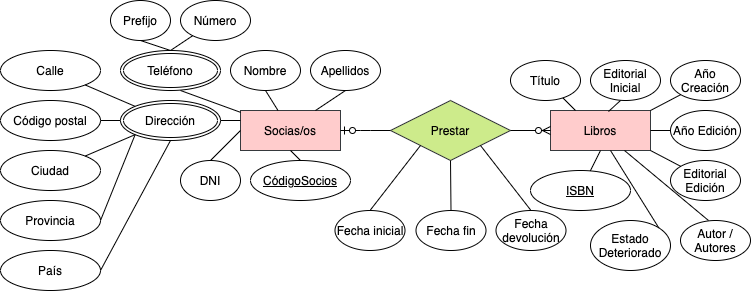

The diagram above was exported from draw.io. Its source (the exported page's mxGraphModel, read from the mxfile embedded in the PNG):
<mxGraphModel dx="786" dy="365" grid="1" gridSize="10" guides="1" tooltips="1" connect="1" arrows="1" fold="1" page="1" pageScale="1" pageWidth="827" pageHeight="1169" math="0" shadow="0">
  <root>
    <mxCell id="0" />
    <mxCell id="1" parent="0" />
    <mxCell id="cCmnmLt3aLhXC3DxUWEb-1" value="Socias/os" style="whiteSpace=wrap;html=1;align=center;fillColor=#ffcccc;strokeColor=#36393d;" vertex="1" parent="1">
      <mxGeometry x="270" y="230" width="100" height="40" as="geometry" />
    </mxCell>
    <mxCell id="cCmnmLt3aLhXC3DxUWEb-2" value="CódigoSocios" style="ellipse;whiteSpace=wrap;html=1;align=center;fontStyle=4;" vertex="1" parent="1">
      <mxGeometry x="280" y="280" width="100" height="40" as="geometry" />
    </mxCell>
    <mxCell id="cCmnmLt3aLhXC3DxUWEb-3" value="DNI" style="ellipse;whiteSpace=wrap;html=1;align=center;" vertex="1" parent="1">
      <mxGeometry x="210" y="280" width="60" height="40" as="geometry" />
    </mxCell>
    <mxCell id="cCmnmLt3aLhXC3DxUWEb-6" value="Nombre" style="ellipse;whiteSpace=wrap;html=1;align=center;" vertex="1" parent="1">
      <mxGeometry x="260" y="170" width="70" height="40" as="geometry" />
    </mxCell>
    <mxCell id="cCmnmLt3aLhXC3DxUWEb-7" value="Apellidos" style="ellipse;whiteSpace=wrap;html=1;align=center;" vertex="1" parent="1">
      <mxGeometry x="340" y="170" width="70" height="40" as="geometry" />
    </mxCell>
    <mxCell id="cCmnmLt3aLhXC3DxUWEb-8" value="Dirección" style="ellipse;shape=doubleEllipse;margin=3;whiteSpace=wrap;html=1;align=center;" vertex="1" parent="1">
      <mxGeometry x="150" y="220" width="100" height="40" as="geometry" />
    </mxCell>
    <mxCell id="cCmnmLt3aLhXC3DxUWEb-9" value="Teléfono" style="ellipse;shape=doubleEllipse;margin=3;whiteSpace=wrap;html=1;align=center;" vertex="1" parent="1">
      <mxGeometry x="150" y="170" width="100" height="40" as="geometry" />
    </mxCell>
    <mxCell id="cCmnmLt3aLhXC3DxUWEb-11" value="Calle" style="ellipse;whiteSpace=wrap;html=1;align=center;" vertex="1" parent="1">
      <mxGeometry x="30" y="170" width="100" height="40" as="geometry" />
    </mxCell>
    <mxCell id="cCmnmLt3aLhXC3DxUWEb-12" value="Código postal" style="ellipse;whiteSpace=wrap;html=1;align=center;" vertex="1" parent="1">
      <mxGeometry x="30" y="220" width="100" height="40" as="geometry" />
    </mxCell>
    <mxCell id="cCmnmLt3aLhXC3DxUWEb-13" value="Ciudad" style="ellipse;whiteSpace=wrap;html=1;align=center;" vertex="1" parent="1">
      <mxGeometry x="30" y="270" width="100" height="40" as="geometry" />
    </mxCell>
    <mxCell id="cCmnmLt3aLhXC3DxUWEb-14" value="Provincia" style="ellipse;whiteSpace=wrap;html=1;align=center;" vertex="1" parent="1">
      <mxGeometry x="30" y="320" width="100" height="40" as="geometry" />
    </mxCell>
    <mxCell id="cCmnmLt3aLhXC3DxUWEb-15" value="País" style="ellipse;whiteSpace=wrap;html=1;align=center;" vertex="1" parent="1">
      <mxGeometry x="30" y="370" width="100" height="40" as="geometry" />
    </mxCell>
    <mxCell id="cCmnmLt3aLhXC3DxUWEb-16" value="Número" style="ellipse;whiteSpace=wrap;html=1;align=center;" vertex="1" parent="1">
      <mxGeometry x="210" y="120" width="70" height="40" as="geometry" />
    </mxCell>
    <mxCell id="cCmnmLt3aLhXC3DxUWEb-17" value="Prefijo" style="ellipse;whiteSpace=wrap;html=1;align=center;" vertex="1" parent="1">
      <mxGeometry x="140" y="120" width="60" height="40" as="geometry" />
    </mxCell>
    <mxCell id="cCmnmLt3aLhXC3DxUWEb-19" value="" style="endArrow=none;html=1;rounded=0;entryX=0.5;entryY=0;entryDx=0;entryDy=0;exitX=0.5;exitY=1;exitDx=0;exitDy=0;" edge="1" parent="1" source="cCmnmLt3aLhXC3DxUWEb-1" target="cCmnmLt3aLhXC3DxUWEb-2">
      <mxGeometry relative="1" as="geometry">
        <mxPoint x="210" y="260" as="sourcePoint" />
        <mxPoint x="370" y="260" as="targetPoint" />
      </mxGeometry>
    </mxCell>
    <mxCell id="cCmnmLt3aLhXC3DxUWEb-20" value="" style="endArrow=none;html=1;rounded=0;exitX=0.5;exitY=0;exitDx=0;exitDy=0;entryX=0;entryY=0.5;entryDx=0;entryDy=0;" edge="1" parent="1" source="cCmnmLt3aLhXC3DxUWEb-3" target="cCmnmLt3aLhXC3DxUWEb-1">
      <mxGeometry relative="1" as="geometry">
        <mxPoint x="210" y="260" as="sourcePoint" />
        <mxPoint x="370" y="260" as="targetPoint" />
      </mxGeometry>
    </mxCell>
    <mxCell id="cCmnmLt3aLhXC3DxUWEb-21" value="" style="endArrow=none;html=1;rounded=0;exitX=0;exitY=0.25;exitDx=0;exitDy=0;" edge="1" parent="1" source="cCmnmLt3aLhXC3DxUWEb-1" target="cCmnmLt3aLhXC3DxUWEb-8">
      <mxGeometry relative="1" as="geometry">
        <mxPoint x="250" y="290" as="sourcePoint" />
        <mxPoint x="280" y="260" as="targetPoint" />
      </mxGeometry>
    </mxCell>
    <mxCell id="cCmnmLt3aLhXC3DxUWEb-22" value="" style="endArrow=none;html=1;rounded=0;entryX=0;entryY=0;entryDx=0;entryDy=0;" edge="1" parent="1" source="cCmnmLt3aLhXC3DxUWEb-11" target="cCmnmLt3aLhXC3DxUWEb-8">
      <mxGeometry relative="1" as="geometry">
        <mxPoint x="260" y="300" as="sourcePoint" />
        <mxPoint x="290" y="270" as="targetPoint" />
      </mxGeometry>
    </mxCell>
    <mxCell id="cCmnmLt3aLhXC3DxUWEb-23" value="" style="endArrow=none;html=1;rounded=0;entryX=1;entryY=0.5;entryDx=0;entryDy=0;" edge="1" parent="1" source="cCmnmLt3aLhXC3DxUWEb-8" target="cCmnmLt3aLhXC3DxUWEb-12">
      <mxGeometry relative="1" as="geometry">
        <mxPoint x="270" y="310" as="sourcePoint" />
        <mxPoint x="300" y="280" as="targetPoint" />
      </mxGeometry>
    </mxCell>
    <mxCell id="cCmnmLt3aLhXC3DxUWEb-24" value="" style="endArrow=none;html=1;rounded=0;entryX=0;entryY=1;entryDx=0;entryDy=0;" edge="1" parent="1" source="cCmnmLt3aLhXC3DxUWEb-13" target="cCmnmLt3aLhXC3DxUWEb-8">
      <mxGeometry relative="1" as="geometry">
        <mxPoint x="280" y="320" as="sourcePoint" />
        <mxPoint x="310" y="290" as="targetPoint" />
      </mxGeometry>
    </mxCell>
    <mxCell id="cCmnmLt3aLhXC3DxUWEb-25" value="" style="endArrow=none;html=1;rounded=0;exitX=1;exitY=0.5;exitDx=0;exitDy=0;entryX=0;entryY=1;entryDx=0;entryDy=0;" edge="1" parent="1" source="cCmnmLt3aLhXC3DxUWEb-14" target="cCmnmLt3aLhXC3DxUWEb-8">
      <mxGeometry relative="1" as="geometry">
        <mxPoint x="124.62659140948563" y="285.572253579381" as="sourcePoint" />
        <mxPoint x="170" y="264" as="targetPoint" />
      </mxGeometry>
    </mxCell>
    <mxCell id="cCmnmLt3aLhXC3DxUWEb-26" value="" style="endArrow=none;html=1;rounded=0;entryX=0.5;entryY=1;entryDx=0;entryDy=0;exitX=1;exitY=0.5;exitDx=0;exitDy=0;" edge="1" parent="1" source="cCmnmLt3aLhXC3DxUWEb-15" target="cCmnmLt3aLhXC3DxUWEb-8">
      <mxGeometry relative="1" as="geometry">
        <mxPoint x="134.62659140948563" y="295.572253579381" as="sourcePoint" />
        <mxPoint x="184.64466094067257" y="274.14213562373106" as="targetPoint" />
      </mxGeometry>
    </mxCell>
    <mxCell id="cCmnmLt3aLhXC3DxUWEb-27" value="" style="endArrow=none;html=1;rounded=0;" edge="1" parent="1" source="cCmnmLt3aLhXC3DxUWEb-1">
      <mxGeometry relative="1" as="geometry">
        <mxPoint x="144.62659140948563" y="305.572253579381" as="sourcePoint" />
        <mxPoint x="210" y="210" as="targetPoint" />
      </mxGeometry>
    </mxCell>
    <mxCell id="cCmnmLt3aLhXC3DxUWEb-28" value="" style="endArrow=none;html=1;rounded=0;entryX=0.5;entryY=1;entryDx=0;entryDy=0;exitX=0.5;exitY=0;exitDx=0;exitDy=0;" edge="1" parent="1" source="cCmnmLt3aLhXC3DxUWEb-9" target="cCmnmLt3aLhXC3DxUWEb-17">
      <mxGeometry relative="1" as="geometry">
        <mxPoint x="154.62659140948563" y="315.572253579381" as="sourcePoint" />
        <mxPoint x="204.64466094067257" y="294.14213562373106" as="targetPoint" />
      </mxGeometry>
    </mxCell>
    <mxCell id="cCmnmLt3aLhXC3DxUWEb-29" value="" style="endArrow=none;html=1;rounded=0;exitX=0.5;exitY=0;exitDx=0;exitDy=0;" edge="1" parent="1" source="cCmnmLt3aLhXC3DxUWEb-9" target="cCmnmLt3aLhXC3DxUWEb-16">
      <mxGeometry relative="1" as="geometry">
        <mxPoint x="164.62659140948563" y="325.572253579381" as="sourcePoint" />
        <mxPoint x="214.64466094067257" y="304.14213562373106" as="targetPoint" />
      </mxGeometry>
    </mxCell>
    <mxCell id="cCmnmLt3aLhXC3DxUWEb-30" value="" style="endArrow=none;html=1;rounded=0;exitX=0.5;exitY=1;exitDx=0;exitDy=0;" edge="1" parent="1" source="cCmnmLt3aLhXC3DxUWEb-6" target="cCmnmLt3aLhXC3DxUWEb-1">
      <mxGeometry relative="1" as="geometry">
        <mxPoint x="174.62659140948563" y="335.572253579381" as="sourcePoint" />
        <mxPoint x="224.64466094067257" y="314.14213562373106" as="targetPoint" />
      </mxGeometry>
    </mxCell>
    <mxCell id="cCmnmLt3aLhXC3DxUWEb-31" value="" style="endArrow=none;html=1;rounded=0;entryX=0.5;entryY=1;entryDx=0;entryDy=0;exitX=0.75;exitY=0;exitDx=0;exitDy=0;" edge="1" parent="1" source="cCmnmLt3aLhXC3DxUWEb-1" target="cCmnmLt3aLhXC3DxUWEb-7">
      <mxGeometry relative="1" as="geometry">
        <mxPoint x="184.62659140948563" y="345.572253579381" as="sourcePoint" />
        <mxPoint x="234.64466094067257" y="324.14213562373106" as="targetPoint" />
      </mxGeometry>
    </mxCell>
    <mxCell id="cCmnmLt3aLhXC3DxUWEb-32" value="Libros" style="whiteSpace=wrap;html=1;align=center;fillColor=#ffcccc;strokeColor=#36393d;" vertex="1" parent="1">
      <mxGeometry x="580" y="230" width="100" height="40" as="geometry" />
    </mxCell>
    <mxCell id="cCmnmLt3aLhXC3DxUWEb-33" value="Prestar" style="shape=rhombus;perimeter=rhombusPerimeter;whiteSpace=wrap;html=1;align=center;fillColor=#cdeb8b;strokeColor=#36393d;" vertex="1" parent="1">
      <mxGeometry x="420" y="220" width="120" height="60" as="geometry" />
    </mxCell>
    <mxCell id="cCmnmLt3aLhXC3DxUWEb-34" value="" style="edgeStyle=entityRelationEdgeStyle;fontSize=12;html=1;endArrow=ERzeroToOne;endFill=1;exitX=0;exitY=0.5;exitDx=0;exitDy=0;entryX=1;entryY=0.5;entryDx=0;entryDy=0;" edge="1" parent="1" source="cCmnmLt3aLhXC3DxUWEb-33" target="cCmnmLt3aLhXC3DxUWEb-1">
      <mxGeometry width="100" height="100" relative="1" as="geometry">
        <mxPoint x="260" y="330" as="sourcePoint" />
        <mxPoint x="360" y="230" as="targetPoint" />
      </mxGeometry>
    </mxCell>
    <mxCell id="cCmnmLt3aLhXC3DxUWEb-35" value="" style="edgeStyle=entityRelationEdgeStyle;fontSize=12;html=1;endArrow=ERzeroToMany;endFill=1;exitX=1;exitY=0.5;exitDx=0;exitDy=0;" edge="1" parent="1" source="cCmnmLt3aLhXC3DxUWEb-33">
      <mxGeometry width="100" height="100" relative="1" as="geometry">
        <mxPoint x="530" y="350" as="sourcePoint" />
        <mxPoint x="580" y="250" as="targetPoint" />
      </mxGeometry>
    </mxCell>
    <mxCell id="cCmnmLt3aLhXC3DxUWEb-36" value="Título" style="ellipse;whiteSpace=wrap;html=1;align=center;" vertex="1" parent="1">
      <mxGeometry x="540" y="180" width="70" height="40" as="geometry" />
    </mxCell>
    <mxCell id="cCmnmLt3aLhXC3DxUWEb-37" value="Editorial&lt;br&gt;Inicial" style="ellipse;whiteSpace=wrap;html=1;align=center;" vertex="1" parent="1">
      <mxGeometry x="620" y="180" width="70" height="40" as="geometry" />
    </mxCell>
    <mxCell id="cCmnmLt3aLhXC3DxUWEb-38" value="Año Creación" style="ellipse;whiteSpace=wrap;html=1;align=center;" vertex="1" parent="1">
      <mxGeometry x="700" y="180" width="70" height="40" as="geometry" />
    </mxCell>
    <mxCell id="cCmnmLt3aLhXC3DxUWEb-39" value="Año Edición" style="ellipse;whiteSpace=wrap;html=1;align=center;" vertex="1" parent="1">
      <mxGeometry x="700" y="230" width="70" height="40" as="geometry" />
    </mxCell>
    <mxCell id="cCmnmLt3aLhXC3DxUWEb-40" value="Editorial Edición" style="ellipse;whiteSpace=wrap;html=1;align=center;" vertex="1" parent="1">
      <mxGeometry x="700" y="280" width="70" height="40" as="geometry" />
    </mxCell>
    <mxCell id="cCmnmLt3aLhXC3DxUWEb-41" value="ISBN" style="ellipse;whiteSpace=wrap;html=1;align=center;fontStyle=4;" vertex="1" parent="1">
      <mxGeometry x="560" y="290" width="100" height="40" as="geometry" />
    </mxCell>
    <mxCell id="cCmnmLt3aLhXC3DxUWEb-42" value="Autor / Autores" style="ellipse;whiteSpace=wrap;html=1;align=center;" vertex="1" parent="1">
      <mxGeometry x="710" y="340" width="70" height="40" as="geometry" />
    </mxCell>
    <mxCell id="cCmnmLt3aLhXC3DxUWEb-43" value="Estado Deteriorado" style="ellipse;whiteSpace=wrap;html=1;align=center;" vertex="1" parent="1">
      <mxGeometry x="620" y="340" width="80" height="50" as="geometry" />
    </mxCell>
    <mxCell id="cCmnmLt3aLhXC3DxUWEb-45" value="Fecha inicial" style="ellipse;whiteSpace=wrap;html=1;align=center;" vertex="1" parent="1">
      <mxGeometry x="364.5" y="330" width="70" height="40" as="geometry" />
    </mxCell>
    <mxCell id="cCmnmLt3aLhXC3DxUWEb-46" value="Fecha fin" style="ellipse;whiteSpace=wrap;html=1;align=center;" vertex="1" parent="1">
      <mxGeometry x="445.5" y="330" width="70" height="40" as="geometry" />
    </mxCell>
    <mxCell id="cCmnmLt3aLhXC3DxUWEb-47" value="Fecha devolución" style="ellipse;whiteSpace=wrap;html=1;align=center;" vertex="1" parent="1">
      <mxGeometry x="525.5" y="330" width="70" height="40" as="geometry" />
    </mxCell>
    <mxCell id="cCmnmLt3aLhXC3DxUWEb-49" value="" style="endArrow=none;html=1;rounded=0;exitX=0.5;exitY=0;exitDx=0;exitDy=0;entryX=0;entryY=1;entryDx=0;entryDy=0;" edge="1" parent="1" source="cCmnmLt3aLhXC3DxUWEb-45" target="cCmnmLt3aLhXC3DxUWEb-33">
      <mxGeometry relative="1" as="geometry">
        <mxPoint x="380" y="340" as="sourcePoint" />
        <mxPoint x="455.25126265847075" y="324.1421356237312" as="targetPoint" />
      </mxGeometry>
    </mxCell>
    <mxCell id="cCmnmLt3aLhXC3DxUWEb-50" value="" style="endArrow=none;html=1;rounded=0;entryX=0.5;entryY=1;entryDx=0;entryDy=0;exitX=0.5;exitY=0;exitDx=0;exitDy=0;" edge="1" parent="1" source="cCmnmLt3aLhXC3DxUWEb-46" target="cCmnmLt3aLhXC3DxUWEb-33">
      <mxGeometry relative="1" as="geometry">
        <mxPoint x="365" y="250" as="sourcePoint" />
        <mxPoint x="480" y="330" as="targetPoint" />
      </mxGeometry>
    </mxCell>
    <mxCell id="cCmnmLt3aLhXC3DxUWEb-51" value="" style="endArrow=none;html=1;rounded=0;entryX=0.5;entryY=0;entryDx=0;entryDy=0;exitX=1;exitY=1;exitDx=0;exitDy=0;" edge="1" parent="1" source="cCmnmLt3aLhXC3DxUWEb-33" target="cCmnmLt3aLhXC3DxUWEb-47">
      <mxGeometry relative="1" as="geometry">
        <mxPoint x="504.74873734152925" y="324.14213562373095" as="sourcePoint" />
        <mxPoint x="405" y="240" as="targetPoint" />
      </mxGeometry>
    </mxCell>
    <mxCell id="cCmnmLt3aLhXC3DxUWEb-52" value="" style="endArrow=none;html=1;rounded=0;entryX=0.25;entryY=0;entryDx=0;entryDy=0;" edge="1" parent="1" source="cCmnmLt3aLhXC3DxUWEb-36" target="cCmnmLt3aLhXC3DxUWEb-32">
      <mxGeometry relative="1" as="geometry">
        <mxPoint x="430" y="280" as="sourcePoint" />
        <mxPoint x="590" y="280" as="targetPoint" />
      </mxGeometry>
    </mxCell>
    <mxCell id="cCmnmLt3aLhXC3DxUWEb-53" value="" style="endArrow=none;html=1;rounded=0;exitX=0.58;exitY=0.025;exitDx=0;exitDy=0;exitPerimeter=0;" edge="1" parent="1" source="cCmnmLt3aLhXC3DxUWEb-32">
      <mxGeometry relative="1" as="geometry">
        <mxPoint x="602.3648628424894" y="227.3648628424894" as="sourcePoint" />
        <mxPoint x="650" y="220" as="targetPoint" />
      </mxGeometry>
    </mxCell>
    <mxCell id="cCmnmLt3aLhXC3DxUWEb-54" value="" style="endArrow=none;html=1;rounded=0;entryX=1;entryY=0;entryDx=0;entryDy=0;exitX=0;exitY=1;exitDx=0;exitDy=0;" edge="1" parent="1" source="cCmnmLt3aLhXC3DxUWEb-38" target="cCmnmLt3aLhXC3DxUWEb-32">
      <mxGeometry relative="1" as="geometry">
        <mxPoint x="612.3648628424894" y="237.3648628424894" as="sourcePoint" />
        <mxPoint x="625" y="250" as="targetPoint" />
      </mxGeometry>
    </mxCell>
    <mxCell id="cCmnmLt3aLhXC3DxUWEb-55" value="" style="endArrow=none;html=1;rounded=0;entryX=0;entryY=0.5;entryDx=0;entryDy=0;" edge="1" parent="1" target="cCmnmLt3aLhXC3DxUWEb-39">
      <mxGeometry relative="1" as="geometry">
        <mxPoint x="680" y="250" as="sourcePoint" />
        <mxPoint x="635" y="260" as="targetPoint" />
      </mxGeometry>
    </mxCell>
    <mxCell id="cCmnmLt3aLhXC3DxUWEb-56" value="" style="endArrow=none;html=1;rounded=0;entryX=0;entryY=0;entryDx=0;entryDy=0;exitX=1;exitY=1;exitDx=0;exitDy=0;" edge="1" parent="1" source="cCmnmLt3aLhXC3DxUWEb-32" target="cCmnmLt3aLhXC3DxUWEb-40">
      <mxGeometry relative="1" as="geometry">
        <mxPoint x="632.3648628424894" y="257.3648628424894" as="sourcePoint" />
        <mxPoint x="645" y="270" as="targetPoint" />
      </mxGeometry>
    </mxCell>
    <mxCell id="cCmnmLt3aLhXC3DxUWEb-57" value="" style="endArrow=none;html=1;rounded=0;exitX=0.5;exitY=1;exitDx=0;exitDy=0;" edge="1" parent="1" source="cCmnmLt3aLhXC3DxUWEb-32" target="cCmnmLt3aLhXC3DxUWEb-41">
      <mxGeometry relative="1" as="geometry">
        <mxPoint x="642.3648628424894" y="267.3648628424894" as="sourcePoint" />
        <mxPoint x="655" y="280" as="targetPoint" />
      </mxGeometry>
    </mxCell>
    <mxCell id="cCmnmLt3aLhXC3DxUWEb-58" value="" style="endArrow=none;html=1;rounded=0;entryX=0.4;entryY=0;entryDx=0;entryDy=0;entryPerimeter=0;" edge="1" parent="1" source="cCmnmLt3aLhXC3DxUWEb-32" target="cCmnmLt3aLhXC3DxUWEb-42">
      <mxGeometry relative="1" as="geometry">
        <mxPoint x="690" y="280" as="sourcePoint" />
        <mxPoint x="720.251262658471" y="295.85786437626916" as="targetPoint" />
      </mxGeometry>
    </mxCell>
    <mxCell id="cCmnmLt3aLhXC3DxUWEb-59" value="" style="endArrow=none;html=1;rounded=0;entryX=1;entryY=0;entryDx=0;entryDy=0;exitX=0.6;exitY=1;exitDx=0;exitDy=0;exitPerimeter=0;" edge="1" parent="1" source="cCmnmLt3aLhXC3DxUWEb-32" target="cCmnmLt3aLhXC3DxUWEb-43">
      <mxGeometry relative="1" as="geometry">
        <mxPoint x="700" y="290" as="sourcePoint" />
        <mxPoint x="730.251262658471" y="305.85786437626916" as="targetPoint" />
      </mxGeometry>
    </mxCell>
  </root>
</mxGraphModel>